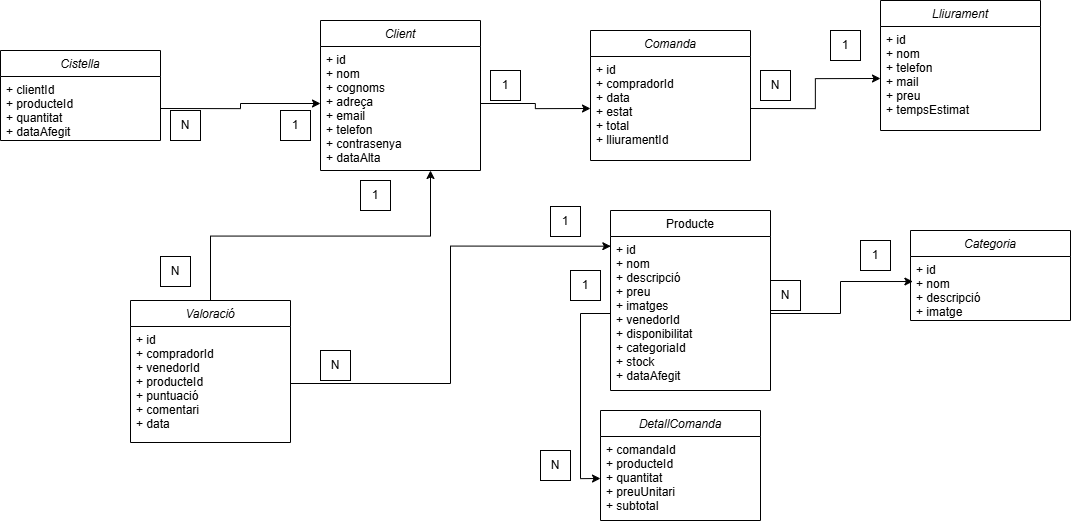

The diagram above was exported from draw.io. Its source (the exported page's mxGraphModel, read from the mxfile embedded in the PNG):
<mxGraphModel dx="3804" dy="2775" grid="1" gridSize="10" guides="1" tooltips="1" connect="1" arrows="1" fold="1" page="1" pageScale="1" pageWidth="827" pageHeight="1169" math="0" shadow="0">
  <root>
    <mxCell id="WIyWlLk6GJQsqaUBKTNV-0" />
    <mxCell id="WIyWlLk6GJQsqaUBKTNV-1" parent="WIyWlLk6GJQsqaUBKTNV-0" />
    <mxCell id="zkfFHV4jXpPFQw0GAbJ--0" value="Client" style="swimlane;fontStyle=2;align=center;verticalAlign=top;childLayout=stackLayout;horizontal=1;startSize=26;horizontalStack=0;resizeParent=1;resizeLast=0;collapsible=1;marginBottom=0;rounded=0;shadow=0;strokeWidth=1;" parent="WIyWlLk6GJQsqaUBKTNV-1" vertex="1">
      <mxGeometry x="40" y="-770" width="160" height="150" as="geometry">
        <mxRectangle x="230" y="140" width="160" height="26" as="alternateBounds" />
      </mxGeometry>
    </mxCell>
    <mxCell id="zkfFHV4jXpPFQw0GAbJ--1" value="+ id&#10;+ nom&#10;+ cognoms&#10;+ adreça&#10;+ email&#10;+ telefon&#10;+ contrasenya&#10;+ dataAlta&#10;" style="text;align=left;verticalAlign=top;spacingLeft=4;spacingRight=4;overflow=hidden;rotatable=0;points=[[0,0.5],[1,0.5]];portConstraint=eastwest;" parent="zkfFHV4jXpPFQw0GAbJ--0" vertex="1">
      <mxGeometry y="26" width="160" height="114" as="geometry" />
    </mxCell>
    <mxCell id="zkfFHV4jXpPFQw0GAbJ--17" value="Producte" style="swimlane;fontStyle=0;align=center;verticalAlign=top;childLayout=stackLayout;horizontal=1;startSize=26;horizontalStack=0;resizeParent=1;resizeLast=0;collapsible=1;marginBottom=0;rounded=0;shadow=0;strokeWidth=1;" parent="WIyWlLk6GJQsqaUBKTNV-1" vertex="1">
      <mxGeometry x="330" y="-580" width="160" height="180" as="geometry">
        <mxRectangle x="550" y="140" width="160" height="26" as="alternateBounds" />
      </mxGeometry>
    </mxCell>
    <mxCell id="zkfFHV4jXpPFQw0GAbJ--18" value="+ id&#10;+ nom&#10;+ descripció&#10;+ preu&#10;+ imatges&#10;+ venedorId&#10;+ disponibilitat&#10;+ categoriaId&#10;+ stock&#10;+ dataAfegit&#10;" style="text;align=left;verticalAlign=top;spacingLeft=4;spacingRight=4;overflow=hidden;rotatable=0;points=[[0,0.5],[1,0.5]];portConstraint=eastwest;" parent="zkfFHV4jXpPFQw0GAbJ--17" vertex="1">
      <mxGeometry y="26" width="160" height="154" as="geometry" />
    </mxCell>
    <mxCell id="sstlcKa7y9fxLvMBKuMI-7" value="Comanda" style="swimlane;fontStyle=2;align=center;verticalAlign=top;childLayout=stackLayout;horizontal=1;startSize=26;horizontalStack=0;resizeParent=1;resizeLast=0;collapsible=1;marginBottom=0;rounded=0;shadow=0;strokeWidth=1;" parent="WIyWlLk6GJQsqaUBKTNV-1" vertex="1">
      <mxGeometry x="310" y="-760" width="160" height="130" as="geometry">
        <mxRectangle x="230" y="140" width="160" height="26" as="alternateBounds" />
      </mxGeometry>
    </mxCell>
    <mxCell id="sstlcKa7y9fxLvMBKuMI-8" value="+ id&#10;+ compradorId&#10;+ data&#10;+ estat&#10;+ total&#10;+ lliuramentId&#10;" style="text;align=left;verticalAlign=top;spacingLeft=4;spacingRight=4;overflow=hidden;rotatable=0;points=[[0,0.5],[1,0.5]];portConstraint=eastwest;" parent="sstlcKa7y9fxLvMBKuMI-7" vertex="1">
      <mxGeometry y="26" width="160" height="104" as="geometry" />
    </mxCell>
    <mxCell id="O_UNBLt0AEu9SBecqolh-80" style="edgeStyle=orthogonalEdgeStyle;rounded=0;orthogonalLoop=1;jettySize=auto;html=1;exitX=0.5;exitY=0;exitDx=0;exitDy=0;" edge="1" parent="WIyWlLk6GJQsqaUBKTNV-1" source="sstlcKa7y9fxLvMBKuMI-14">
      <mxGeometry relative="1" as="geometry">
        <mxPoint x="150" y="-620" as="targetPoint" />
      </mxGeometry>
    </mxCell>
    <mxCell id="sstlcKa7y9fxLvMBKuMI-14" value="Valoració" style="swimlane;fontStyle=2;align=center;verticalAlign=top;childLayout=stackLayout;horizontal=1;startSize=26;horizontalStack=0;resizeParent=1;resizeLast=0;collapsible=1;marginBottom=0;rounded=0;shadow=0;strokeWidth=1;" parent="WIyWlLk6GJQsqaUBKTNV-1" vertex="1">
      <mxGeometry x="-150" y="-490" width="160" height="142" as="geometry">
        <mxRectangle x="230" y="140" width="160" height="26" as="alternateBounds" />
      </mxGeometry>
    </mxCell>
    <mxCell id="sstlcKa7y9fxLvMBKuMI-15" value="+ id&#10;+ compradorId&#10;+ venedorId&#10;+ producteId&#10;+ puntuació&#10;+ comentari&#10;+ data&#10;" style="text;align=left;verticalAlign=top;spacingLeft=4;spacingRight=4;overflow=hidden;rotatable=0;points=[[0,0.5],[1,0.5]];portConstraint=eastwest;" parent="sstlcKa7y9fxLvMBKuMI-14" vertex="1">
      <mxGeometry y="26" width="160" height="114" as="geometry" />
    </mxCell>
    <mxCell id="GYBI2tEWd0tnAWxCElGX-46" value="Categoria" style="swimlane;fontStyle=2;align=center;verticalAlign=top;childLayout=stackLayout;horizontal=1;startSize=26;horizontalStack=0;resizeParent=1;resizeLast=0;collapsible=1;marginBottom=0;rounded=0;shadow=0;strokeWidth=1;" parent="WIyWlLk6GJQsqaUBKTNV-1" vertex="1">
      <mxGeometry x="630" y="-560" width="160" height="90" as="geometry">
        <mxRectangle x="230" y="140" width="160" height="26" as="alternateBounds" />
      </mxGeometry>
    </mxCell>
    <mxCell id="GYBI2tEWd0tnAWxCElGX-47" value="+ id&#10;+ nom&#10;+ descripció&#10;+ imatge&#10;" style="text;align=left;verticalAlign=top;spacingLeft=4;spacingRight=4;overflow=hidden;rotatable=0;points=[[0,0.5],[1,0.5]];portConstraint=eastwest;" parent="GYBI2tEWd0tnAWxCElGX-46" vertex="1">
      <mxGeometry y="26" width="160" height="64" as="geometry" />
    </mxCell>
    <mxCell id="O_UNBLt0AEu9SBecqolh-0" value="Lliurament" style="swimlane;fontStyle=2;align=center;verticalAlign=top;childLayout=stackLayout;horizontal=1;startSize=26;horizontalStack=0;resizeParent=1;resizeLast=0;collapsible=1;marginBottom=0;rounded=0;shadow=0;strokeWidth=1;" vertex="1" parent="WIyWlLk6GJQsqaUBKTNV-1">
      <mxGeometry x="600" y="-790" width="160" height="130" as="geometry">
        <mxRectangle x="230" y="140" width="160" height="26" as="alternateBounds" />
      </mxGeometry>
    </mxCell>
    <mxCell id="O_UNBLt0AEu9SBecqolh-1" value="+ id&#10;+ nom&#10;+ telefon&#10;+ mail&#10;+ preu&#10;+ tempsEstimat&#10;" style="text;align=left;verticalAlign=top;spacingLeft=4;spacingRight=4;overflow=hidden;rotatable=0;points=[[0,0.5],[1,0.5]];portConstraint=eastwest;" vertex="1" parent="O_UNBLt0AEu9SBecqolh-0">
      <mxGeometry y="26" width="160" height="104" as="geometry" />
    </mxCell>
    <mxCell id="O_UNBLt0AEu9SBecqolh-5" value="Cistella" style="swimlane;fontStyle=2;align=center;verticalAlign=top;childLayout=stackLayout;horizontal=1;startSize=26;horizontalStack=0;resizeParent=1;resizeLast=0;collapsible=1;marginBottom=0;rounded=0;shadow=0;strokeWidth=1;" vertex="1" parent="WIyWlLk6GJQsqaUBKTNV-1">
      <mxGeometry x="-280" y="-740" width="160" height="90" as="geometry">
        <mxRectangle x="230" y="140" width="160" height="26" as="alternateBounds" />
      </mxGeometry>
    </mxCell>
    <mxCell id="O_UNBLt0AEu9SBecqolh-6" value="+ clientId&#10;+ producteId&#10;+ quantitat&#10;+ dataAfegit&#10;" style="text;align=left;verticalAlign=top;spacingLeft=4;spacingRight=4;overflow=hidden;rotatable=0;points=[[0,0.5],[1,0.5]];portConstraint=eastwest;" vertex="1" parent="O_UNBLt0AEu9SBecqolh-5">
      <mxGeometry y="26" width="160" height="64" as="geometry" />
    </mxCell>
    <mxCell id="O_UNBLt0AEu9SBecqolh-28" value="DetallComanda" style="swimlane;fontStyle=2;align=center;verticalAlign=top;childLayout=stackLayout;horizontal=1;startSize=26;horizontalStack=0;resizeParent=1;resizeLast=0;collapsible=1;marginBottom=0;rounded=0;shadow=0;strokeWidth=1;" vertex="1" parent="WIyWlLk6GJQsqaUBKTNV-1">
      <mxGeometry x="320" y="-380" width="160" height="110" as="geometry">
        <mxRectangle x="230" y="140" width="160" height="26" as="alternateBounds" />
      </mxGeometry>
    </mxCell>
    <mxCell id="O_UNBLt0AEu9SBecqolh-29" value="+ comandaId&#10;+ producteId&#10;+ quantitat&#10;+ preuUnitari&#10;+ subtotal&#10;" style="text;align=left;verticalAlign=top;spacingLeft=4;spacingRight=4;overflow=hidden;rotatable=0;points=[[0,0.5],[1,0.5]];portConstraint=eastwest;" vertex="1" parent="O_UNBLt0AEu9SBecqolh-28">
      <mxGeometry y="26" width="160" height="84" as="geometry" />
    </mxCell>
    <mxCell id="O_UNBLt0AEu9SBecqolh-55" style="edgeStyle=orthogonalEdgeStyle;rounded=0;orthogonalLoop=1;jettySize=auto;html=1;exitX=1;exitY=0.5;exitDx=0;exitDy=0;entryX=0;entryY=0.5;entryDx=0;entryDy=0;" edge="1" parent="WIyWlLk6GJQsqaUBKTNV-1" source="zkfFHV4jXpPFQw0GAbJ--1" target="sstlcKa7y9fxLvMBKuMI-8">
      <mxGeometry relative="1" as="geometry" />
    </mxCell>
    <mxCell id="O_UNBLt0AEu9SBecqolh-62" style="edgeStyle=orthogonalEdgeStyle;rounded=0;orthogonalLoop=1;jettySize=auto;html=1;exitX=1;exitY=0.5;exitDx=0;exitDy=0;entryX=0;entryY=0.5;entryDx=0;entryDy=0;" edge="1" parent="WIyWlLk6GJQsqaUBKTNV-1" source="sstlcKa7y9fxLvMBKuMI-8" target="O_UNBLt0AEu9SBecqolh-1">
      <mxGeometry relative="1" as="geometry" />
    </mxCell>
    <mxCell id="O_UNBLt0AEu9SBecqolh-63" value="1" style="whiteSpace=wrap;html=1;" vertex="1" parent="WIyWlLk6GJQsqaUBKTNV-1">
      <mxGeometry x="210" y="-720" width="30" height="30" as="geometry" />
    </mxCell>
    <mxCell id="O_UNBLt0AEu9SBecqolh-64" value="N" style="whiteSpace=wrap;html=1;" vertex="1" parent="WIyWlLk6GJQsqaUBKTNV-1">
      <mxGeometry x="40" y="-440" width="30" height="30" as="geometry" />
    </mxCell>
    <mxCell id="O_UNBLt0AEu9SBecqolh-65" style="edgeStyle=orthogonalEdgeStyle;rounded=0;orthogonalLoop=1;jettySize=auto;html=1;exitX=1;exitY=0.5;exitDx=0;exitDy=0;entryX=0.015;entryY=0.391;entryDx=0;entryDy=0;entryPerimeter=0;" edge="1" parent="WIyWlLk6GJQsqaUBKTNV-1" source="zkfFHV4jXpPFQw0GAbJ--18" target="GYBI2tEWd0tnAWxCElGX-47">
      <mxGeometry relative="1" as="geometry" />
    </mxCell>
    <mxCell id="O_UNBLt0AEu9SBecqolh-66" value="N" style="whiteSpace=wrap;html=1;" vertex="1" parent="WIyWlLk6GJQsqaUBKTNV-1">
      <mxGeometry x="490" y="-510" width="30" height="30" as="geometry" />
    </mxCell>
    <mxCell id="O_UNBLt0AEu9SBecqolh-67" value="1" style="whiteSpace=wrap;html=1;" vertex="1" parent="WIyWlLk6GJQsqaUBKTNV-1">
      <mxGeometry x="580" y="-550" width="30" height="30" as="geometry" />
    </mxCell>
    <mxCell id="O_UNBLt0AEu9SBecqolh-68" style="edgeStyle=orthogonalEdgeStyle;rounded=0;orthogonalLoop=1;jettySize=auto;html=1;exitX=0;exitY=0.5;exitDx=0;exitDy=0;entryX=0;entryY=0.5;entryDx=0;entryDy=0;" edge="1" parent="WIyWlLk6GJQsqaUBKTNV-1" source="zkfFHV4jXpPFQw0GAbJ--18" target="O_UNBLt0AEu9SBecqolh-29">
      <mxGeometry relative="1" as="geometry" />
    </mxCell>
    <mxCell id="O_UNBLt0AEu9SBecqolh-69" value="N" style="whiteSpace=wrap;html=1;" vertex="1" parent="WIyWlLk6GJQsqaUBKTNV-1">
      <mxGeometry x="260" y="-340" width="30" height="30" as="geometry" />
    </mxCell>
    <mxCell id="O_UNBLt0AEu9SBecqolh-70" value="1" style="whiteSpace=wrap;html=1;" vertex="1" parent="WIyWlLk6GJQsqaUBKTNV-1">
      <mxGeometry x="290" y="-520" width="30" height="30" as="geometry" />
    </mxCell>
    <mxCell id="O_UNBLt0AEu9SBecqolh-72" value="1" style="whiteSpace=wrap;html=1;" vertex="1" parent="WIyWlLk6GJQsqaUBKTNV-1">
      <mxGeometry x="80" y="-610" width="30" height="30" as="geometry" />
    </mxCell>
    <mxCell id="O_UNBLt0AEu9SBecqolh-74" value="1" style="whiteSpace=wrap;html=1;" vertex="1" parent="WIyWlLk6GJQsqaUBKTNV-1">
      <mxGeometry x="270" y="-584" width="30" height="30" as="geometry" />
    </mxCell>
    <mxCell id="O_UNBLt0AEu9SBecqolh-75" value="1" style="whiteSpace=wrap;html=1;" vertex="1" parent="WIyWlLk6GJQsqaUBKTNV-1">
      <mxGeometry x="550" y="-760" width="30" height="30" as="geometry" />
    </mxCell>
    <mxCell id="O_UNBLt0AEu9SBecqolh-76" value="N" style="whiteSpace=wrap;html=1;" vertex="1" parent="WIyWlLk6GJQsqaUBKTNV-1">
      <mxGeometry x="480" y="-720" width="30" height="30" as="geometry" />
    </mxCell>
    <mxCell id="O_UNBLt0AEu9SBecqolh-78" value="N" style="whiteSpace=wrap;html=1;" vertex="1" parent="WIyWlLk6GJQsqaUBKTNV-1">
      <mxGeometry x="-110" y="-680" width="30" height="30" as="geometry" />
    </mxCell>
    <mxCell id="O_UNBLt0AEu9SBecqolh-79" value="N" style="whiteSpace=wrap;html=1;" vertex="1" parent="WIyWlLk6GJQsqaUBKTNV-1">
      <mxGeometry x="-120" y="-534" width="30" height="30" as="geometry" />
    </mxCell>
    <mxCell id="O_UNBLt0AEu9SBecqolh-81" style="edgeStyle=orthogonalEdgeStyle;rounded=0;orthogonalLoop=1;jettySize=auto;html=1;exitX=1;exitY=0.5;exitDx=0;exitDy=0;entryX=0;entryY=0.5;entryDx=0;entryDy=0;" edge="1" parent="WIyWlLk6GJQsqaUBKTNV-1" source="O_UNBLt0AEu9SBecqolh-6" target="zkfFHV4jXpPFQw0GAbJ--1">
      <mxGeometry relative="1" as="geometry" />
    </mxCell>
    <mxCell id="O_UNBLt0AEu9SBecqolh-82" value="1" style="whiteSpace=wrap;html=1;" vertex="1" parent="WIyWlLk6GJQsqaUBKTNV-1">
      <mxGeometry y="-680" width="30" height="30" as="geometry" />
    </mxCell>
    <mxCell id="O_UNBLt0AEu9SBecqolh-83" style="edgeStyle=orthogonalEdgeStyle;rounded=0;orthogonalLoop=1;jettySize=auto;html=1;exitX=1;exitY=0.5;exitDx=0;exitDy=0;entryX=0.002;entryY=0.063;entryDx=0;entryDy=0;entryPerimeter=0;" edge="1" parent="WIyWlLk6GJQsqaUBKTNV-1" source="sstlcKa7y9fxLvMBKuMI-15" target="zkfFHV4jXpPFQw0GAbJ--18">
      <mxGeometry relative="1" as="geometry" />
    </mxCell>
  </root>
</mxGraphModel>